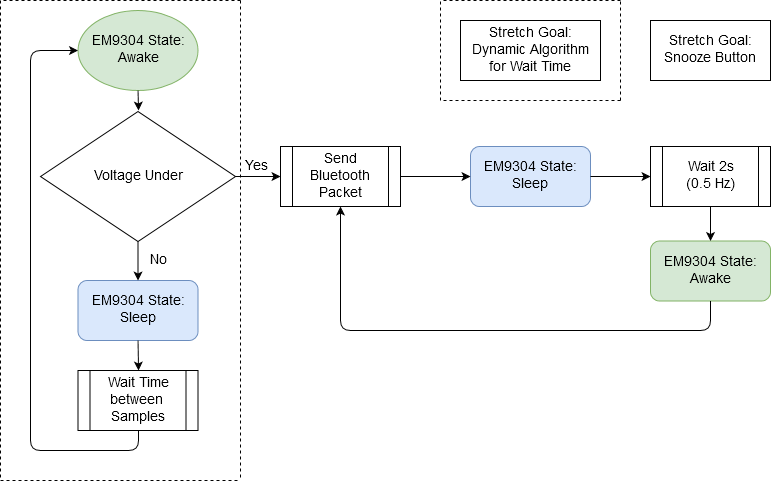

The diagram above was exported from draw.io. Its source (the exported page's mxGraphModel, read from the mxfile embedded in the PNG):
<mxGraphModel dx="1550" dy="832" grid="1" gridSize="10" guides="1" tooltips="1" connect="1" arrows="1" fold="1" page="1" pageScale="1" pageWidth="850" pageHeight="1100" math="0" shadow="0">
  <root>
    <mxCell id="0" />
    <mxCell id="1" parent="0" />
    <mxCell id="MdWWLjONh26Xu3ESetD_-3" value="&lt;font style=&quot;font-size: 14px&quot;&gt;EM9304 State: Sleep&lt;/font&gt;" style="rounded=1;whiteSpace=wrap;html=1;fillColor=#dae8fc;strokeColor=#6c8ebf;" parent="1" vertex="1">
      <mxGeometry x="510" y="226" width="120" height="60" as="geometry" />
    </mxCell>
    <mxCell id="MdWWLjONh26Xu3ESetD_-5" value="&lt;font style=&quot;font-size: 14px&quot;&gt;EM9304 State: Awake&lt;/font&gt;" style="rounded=1;whiteSpace=wrap;html=1;fillColor=#d5e8d4;strokeColor=#82b366;" parent="1" vertex="1">
      <mxGeometry x="690" y="320.5" width="120" height="60" as="geometry" />
    </mxCell>
    <mxCell id="MdWWLjONh26Xu3ESetD_-6" value="&lt;font style=&quot;font-size: 14px&quot;&gt;Voltage Under Threshold&lt;/font&gt;" style="rhombus;whiteSpace=wrap;html=1;" parent="1" vertex="1">
      <mxGeometry x="80" y="191" width="195" height="130" as="geometry" />
    </mxCell>
    <mxCell id="MdWWLjONh26Xu3ESetD_-7" value="&lt;font style=&quot;font-size: 14px&quot;&gt;EM9304 State: Awake&lt;/font&gt;" style="ellipse;whiteSpace=wrap;html=1;fillColor=#d5e8d4;strokeColor=#82b366;" parent="1" vertex="1">
      <mxGeometry x="117.5" y="90" width="120" height="80" as="geometry" />
    </mxCell>
    <mxCell id="MdWWLjONh26Xu3ESetD_-9" value="" style="endArrow=classic;html=1;exitX=1;exitY=0.5;exitDx=0;exitDy=0;entryX=0;entryY=0.5;entryDx=0;entryDy=0;entryPerimeter=0;" parent="1" source="MdWWLjONh26Xu3ESetD_-6" target="MdWWLjONh26Xu3ESetD_-29" edge="1">
      <mxGeometry width="50" height="50" relative="1" as="geometry">
        <mxPoint x="95" y="470.5" as="sourcePoint" />
        <mxPoint x="325" y="256" as="targetPoint" />
      </mxGeometry>
    </mxCell>
    <mxCell id="MdWWLjONh26Xu3ESetD_-12" value="" style="endArrow=classic;html=1;" parent="1" source="MdWWLjONh26Xu3ESetD_-29" target="MdWWLjONh26Xu3ESetD_-3" edge="1">
      <mxGeometry width="50" height="50" relative="1" as="geometry">
        <mxPoint x="443" y="220" as="sourcePoint" />
        <mxPoint x="105" y="305" as="targetPoint" />
      </mxGeometry>
    </mxCell>
    <mxCell id="MdWWLjONh26Xu3ESetD_-13" value="" style="endArrow=classic;html=1;" parent="1" source="MdWWLjONh26Xu3ESetD_-3" edge="1" target="MdWWLjONh26Xu3ESetD_-28">
      <mxGeometry width="50" height="50" relative="1" as="geometry">
        <mxPoint x="55" y="355" as="sourcePoint" />
        <mxPoint x="575" y="225" as="targetPoint" />
      </mxGeometry>
    </mxCell>
    <mxCell id="MdWWLjONh26Xu3ESetD_-14" value="" style="endArrow=classic;html=1;exitX=0.5;exitY=1;exitDx=0;exitDy=0;entryX=0.5;entryY=1;entryDx=0;entryDy=0;" parent="1" source="MdWWLjONh26Xu3ESetD_-5" target="MdWWLjONh26Xu3ESetD_-29" edge="1">
      <mxGeometry width="50" height="50" relative="1" as="geometry">
        <mxPoint x="55" y="355" as="sourcePoint" />
        <mxPoint x="385" y="285" as="targetPoint" />
        <Array as="points">
          <mxPoint x="750" y="410" />
          <mxPoint x="380" y="410" />
        </Array>
      </mxGeometry>
    </mxCell>
    <mxCell id="MdWWLjONh26Xu3ESetD_-15" value="" style="endArrow=classic;html=1;" parent="1" source="MdWWLjONh26Xu3ESetD_-28" target="MdWWLjONh26Xu3ESetD_-5" edge="1">
      <mxGeometry width="50" height="50" relative="1" as="geometry">
        <mxPoint x="633" y="231" as="sourcePoint" />
        <mxPoint x="105" y="375" as="targetPoint" />
      </mxGeometry>
    </mxCell>
    <mxCell id="MdWWLjONh26Xu3ESetD_-16" value="&lt;font style=&quot;font-size: 14px&quot;&gt;Yes&lt;/font&gt;" style="text;html=1;strokeColor=none;fillColor=none;align=center;verticalAlign=middle;whiteSpace=wrap;rounded=0;" parent="1" vertex="1">
      <mxGeometry x="275" y="236" width="40" height="20" as="geometry" />
    </mxCell>
    <mxCell id="MdWWLjONh26Xu3ESetD_-17" value="&lt;font style=&quot;font-size: 14px&quot;&gt;No&lt;/font&gt;" style="text;html=1;strokeColor=none;fillColor=none;align=center;verticalAlign=middle;whiteSpace=wrap;rounded=0;" parent="1" vertex="1">
      <mxGeometry x="177.5" y="330.5" width="40" height="20" as="geometry" />
    </mxCell>
    <mxCell id="MdWWLjONh26Xu3ESetD_-18" value="&lt;font style=&quot;font-size: 14px&quot;&gt;EM9304 State: Sleep&lt;/font&gt;" style="rounded=1;whiteSpace=wrap;html=1;fillColor=#dae8fc;strokeColor=#6c8ebf;" parent="1" vertex="1">
      <mxGeometry x="117.5" y="360" width="120" height="60" as="geometry" />
    </mxCell>
    <mxCell id="MdWWLjONh26Xu3ESetD_-20" value="" style="endArrow=classic;html=1;exitX=0.5;exitY=1;exitDx=0;exitDy=0;" parent="1" source="MdWWLjONh26Xu3ESetD_-6" target="MdWWLjONh26Xu3ESetD_-18" edge="1">
      <mxGeometry width="50" height="50" relative="1" as="geometry">
        <mxPoint x="100" y="520" as="sourcePoint" />
        <mxPoint x="150" y="470" as="targetPoint" />
      </mxGeometry>
    </mxCell>
    <mxCell id="MdWWLjONh26Xu3ESetD_-22" value="" style="endArrow=classic;html=1;exitX=0.5;exitY=1;exitDx=0;exitDy=0;entryX=0.5;entryY=0;entryDx=0;entryDy=0;" parent="1" source="MdWWLjONh26Xu3ESetD_-18" edge="1">
      <mxGeometry width="50" height="50" relative="1" as="geometry">
        <mxPoint x="100" y="610" as="sourcePoint" />
        <mxPoint x="178" y="450" as="targetPoint" />
      </mxGeometry>
    </mxCell>
    <mxCell id="MdWWLjONh26Xu3ESetD_-23" value="" style="endArrow=classic;html=1;exitX=0.5;exitY=1;exitDx=0;exitDy=0;entryX=0;entryY=0.5;entryDx=0;entryDy=0;" parent="1" target="MdWWLjONh26Xu3ESetD_-7" edge="1">
      <mxGeometry width="50" height="50" relative="1" as="geometry">
        <mxPoint x="178" y="510" as="sourcePoint" />
        <mxPoint x="90" y="120" as="targetPoint" />
        <Array as="points">
          <mxPoint x="178" y="530" />
          <mxPoint x="70" y="530" />
          <mxPoint x="70" y="130" />
        </Array>
      </mxGeometry>
    </mxCell>
    <mxCell id="MdWWLjONh26Xu3ESetD_-26" value="" style="endArrow=classic;html=1;exitX=0.5;exitY=1;exitDx=0;exitDy=0;" parent="1" source="MdWWLjONh26Xu3ESetD_-7" edge="1">
      <mxGeometry width="50" height="50" relative="1" as="geometry">
        <mxPoint x="50" y="690" as="sourcePoint" />
        <mxPoint x="178" y="190" as="targetPoint" />
      </mxGeometry>
    </mxCell>
    <mxCell id="MdWWLjONh26Xu3ESetD_-28" value="&lt;div&gt;&lt;font style=&quot;font-size: 14px&quot;&gt;Wait 2s&lt;/font&gt;&lt;/div&gt;&lt;div&gt;&lt;font style=&quot;font-size: 14px&quot;&gt;(0.5 Hz)&lt;/font&gt;&lt;/div&gt;" style="shape=process;whiteSpace=wrap;html=1;backgroundOutline=1;" parent="1" vertex="1">
      <mxGeometry x="690" y="226" width="120" height="60" as="geometry" />
    </mxCell>
    <mxCell id="MdWWLjONh26Xu3ESetD_-29" value="&lt;font style=&quot;font-size: 14px&quot;&gt;Send Bluetooth Packet&lt;/font&gt;" style="shape=process;whiteSpace=wrap;html=1;backgroundOutline=1;" parent="1" vertex="1">
      <mxGeometry x="320" y="226" width="120" height="60" as="geometry" />
    </mxCell>
    <mxCell id="MdWWLjONh26Xu3ESetD_-31" value="&lt;font style=&quot;font-size: 14px&quot;&gt;Wait Time between&amp;nbsp; Samples&lt;/font&gt;" style="shape=process;whiteSpace=wrap;html=1;backgroundOutline=1;" parent="1" vertex="1">
      <mxGeometry x="117.5" y="450" width="120" height="60" as="geometry" />
    </mxCell>
    <mxCell id="MdWWLjONh26Xu3ESetD_-33" value="&lt;font style=&quot;font-size: 14px&quot;&gt;Stretch Goal: Dynamic Algorithm for Wait Time&lt;/font&gt;" style="rounded=0;whiteSpace=wrap;html=1;" parent="1" vertex="1">
      <mxGeometry x="500" y="100" width="140" height="60" as="geometry" />
    </mxCell>
    <mxCell id="FP52YQasuhJ53XjHMngq-5" value="&lt;div&gt;&lt;font style=&quot;font-size: 14px&quot;&gt;&lt;font style=&quot;font-size: 14px&quot;&gt;Stretch Goal: Snooze Button&lt;/font&gt;&lt;br&gt;&lt;/font&gt;&lt;/div&gt;" style="rounded=0;whiteSpace=wrap;html=1;" vertex="1" parent="1">
      <mxGeometry x="690" y="100" width="120" height="60" as="geometry" />
    </mxCell>
    <mxCell id="FP52YQasuhJ53XjHMngq-6" value="" style="endArrow=none;dashed=1;html=1;" edge="1" parent="1">
      <mxGeometry width="50" height="50" relative="1" as="geometry">
        <mxPoint x="40" y="560" as="sourcePoint" />
        <mxPoint x="280" y="560" as="targetPoint" />
      </mxGeometry>
    </mxCell>
    <mxCell id="FP52YQasuhJ53XjHMngq-7" value="" style="endArrow=none;dashed=1;html=1;" edge="1" parent="1">
      <mxGeometry width="50" height="50" relative="1" as="geometry">
        <mxPoint x="40" y="80" as="sourcePoint" />
        <mxPoint x="40" y="560" as="targetPoint" />
      </mxGeometry>
    </mxCell>
    <mxCell id="FP52YQasuhJ53XjHMngq-8" value="" style="endArrow=none;dashed=1;html=1;" edge="1" parent="1">
      <mxGeometry width="50" height="50" relative="1" as="geometry">
        <mxPoint x="280" y="80" as="sourcePoint" />
        <mxPoint x="40" y="80" as="targetPoint" />
      </mxGeometry>
    </mxCell>
    <mxCell id="FP52YQasuhJ53XjHMngq-9" value="" style="endArrow=none;dashed=1;html=1;" edge="1" parent="1">
      <mxGeometry width="50" height="50" relative="1" as="geometry">
        <mxPoint x="280" y="80" as="sourcePoint" />
        <mxPoint x="280" y="560" as="targetPoint" />
      </mxGeometry>
    </mxCell>
    <mxCell id="FP52YQasuhJ53XjHMngq-10" value="" style="endArrow=none;dashed=1;html=1;" edge="1" parent="1">
      <mxGeometry width="50" height="50" relative="1" as="geometry">
        <mxPoint x="480" y="180" as="sourcePoint" />
        <mxPoint x="480" y="80" as="targetPoint" />
      </mxGeometry>
    </mxCell>
    <mxCell id="FP52YQasuhJ53XjHMngq-11" value="" style="endArrow=none;dashed=1;html=1;" edge="1" parent="1">
      <mxGeometry width="50" height="50" relative="1" as="geometry">
        <mxPoint x="660" y="80" as="sourcePoint" />
        <mxPoint x="480" y="80" as="targetPoint" />
      </mxGeometry>
    </mxCell>
    <mxCell id="FP52YQasuhJ53XjHMngq-12" value="" style="endArrow=none;dashed=1;html=1;" edge="1" parent="1">
      <mxGeometry width="50" height="50" relative="1" as="geometry">
        <mxPoint x="660" y="180" as="sourcePoint" />
        <mxPoint x="660" y="80" as="targetPoint" />
      </mxGeometry>
    </mxCell>
    <mxCell id="FP52YQasuhJ53XjHMngq-13" value="" style="endArrow=none;dashed=1;html=1;" edge="1" parent="1">
      <mxGeometry width="50" height="50" relative="1" as="geometry">
        <mxPoint x="660" y="180" as="sourcePoint" />
        <mxPoint x="480" y="180" as="targetPoint" />
      </mxGeometry>
    </mxCell>
  </root>
</mxGraphModel>